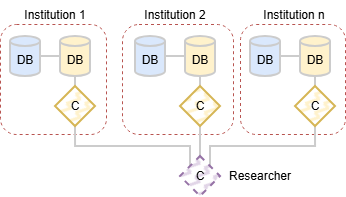

The diagram above was exported from draw.io. Its source (the exported page's mxGraphModel, read from the mxfile embedded in the PNG):
<mxGraphModel dx="1212" dy="701" grid="1" gridSize="10" guides="1" tooltips="1" connect="1" arrows="1" fold="1" page="1" pageScale="1" pageWidth="850" pageHeight="1100" math="0" shadow="0">
  <root>
    <mxCell id="0" />
    <mxCell id="1" parent="0" />
    <mxCell id="Isf_lbRBnBz18JX9-D4n-1830" parent="1" style="rounded=1;whiteSpace=wrap;html=1;fillColor=none;dashed=1;strokeColor=#b85450;" value="" vertex="1">
      <mxGeometry height="110" width="105" x="300" y="114" as="geometry" />
    </mxCell>
    <mxCell id="Isf_lbRBnBz18JX9-D4n-1831" parent="1" style="rounded=1;whiteSpace=wrap;html=1;fillColor=none;dashed=1;strokeColor=#b85450;" value="" vertex="1">
      <mxGeometry height="110" width="111" x="182" y="114" as="geometry" />
    </mxCell>
    <mxCell id="Isf_lbRBnBz18JX9-D4n-1832" parent="1" style="rounded=1;whiteSpace=wrap;html=1;fillColor=none;dashed=1;strokeColor=#b85450;" value="" vertex="1">
      <mxGeometry height="110" width="106" x="60" y="114" as="geometry" />
    </mxCell>
    <mxCell id="Isf_lbRBnBz18JX9-D4n-1833" parent="1" style="shape=cylinder3;whiteSpace=wrap;html=1;boundedLbl=1;backgroundOutline=1;size=4.999999999999943;fillColor=#dae8fc;strokeColor=#CCCCCC;strokeWidth=2;" value="DB" vertex="1">
      <mxGeometry height="40" width="30" x="70" y="126" as="geometry" />
    </mxCell>
    <mxCell id="Isf_lbRBnBz18JX9-D4n-1834" edge="1" parent="1" source="Isf_lbRBnBz18JX9-D4n-1835" style="edgeStyle=orthogonalEdgeStyle;rounded=0;orthogonalLoop=1;jettySize=auto;html=1;exitX=0.5;exitY=1;exitDx=0;exitDy=0;exitPerimeter=0;entryX=0.5;entryY=0;entryDx=0;entryDy=0;endArrow=none;endFill=0;strokeWidth=2;strokeColor=#CCCCCC;" target="Isf_lbRBnBz18JX9-D4n-1837">
      <mxGeometry relative="1" as="geometry" />
    </mxCell>
    <mxCell id="Isf_lbRBnBz18JX9-D4n-1835" parent="1" style="shape=cylinder3;whiteSpace=wrap;html=1;boundedLbl=1;backgroundOutline=1;size=4.999999999999943;fillColor=#fff2cc;strokeColor=#CCCCCC;strokeWidth=2;" value="DB" vertex="1">
      <mxGeometry height="40" width="30" x="120" y="126" as="geometry" />
    </mxCell>
    <mxCell id="Isf_lbRBnBz18JX9-D4n-1836" edge="1" parent="1" source="Isf_lbRBnBz18JX9-D4n-1837" style="edgeStyle=orthogonalEdgeStyle;rounded=0;orthogonalLoop=1;jettySize=auto;html=1;exitX=0.5;exitY=1;exitDx=0;exitDy=0;endArrow=none;endFill=0;strokeWidth=2;strokeColor=#CCCCCC;entryX=0;entryY=0;entryDx=0;entryDy=0;" target="Isf_lbRBnBz18JX9-D4n-1851">
      <mxGeometry relative="1" as="geometry">
        <Array as="points">
          <mxPoint x="135" y="236" />
          <mxPoint x="250" y="236" />
        </Array>
        <mxPoint x="210" y="256" as="targetPoint" />
      </mxGeometry>
    </mxCell>
    <mxCell id="Isf_lbRBnBz18JX9-D4n-1837" parent="1" style="rhombus;whiteSpace=wrap;html=1;fillColor=#fff2cc;strokeColor=#d6b656;strokeWidth=2;fillStyle=zigzag-line;" value="C" vertex="1">
      <mxGeometry height="40" width="40" x="115" y="176" as="geometry" />
    </mxCell>
    <mxCell id="Isf_lbRBnBz18JX9-D4n-1838" edge="1" parent="1" source="Isf_lbRBnBz18JX9-D4n-1833" style="edgeStyle=orthogonalEdgeStyle;rounded=0;orthogonalLoop=1;jettySize=auto;html=1;exitX=1;exitY=0.5;exitDx=0;exitDy=0;exitPerimeter=0;entryX=0;entryY=0.5;entryDx=0;entryDy=0;entryPerimeter=0;endArrow=none;endFill=0;strokeWidth=2;strokeColor=#CCCCCC;" target="Isf_lbRBnBz18JX9-D4n-1835">
      <mxGeometry relative="1" as="geometry" />
    </mxCell>
    <mxCell id="Isf_lbRBnBz18JX9-D4n-1839" parent="1" style="shape=cylinder3;whiteSpace=wrap;html=1;boundedLbl=1;backgroundOutline=1;size=4.999999999999943;fillColor=#dae8fc;strokeColor=#CCCCCC;strokeWidth=2;" value="DB" vertex="1">
      <mxGeometry height="40" width="30" x="195" y="126" as="geometry" />
    </mxCell>
    <mxCell id="Isf_lbRBnBz18JX9-D4n-1840" edge="1" parent="1" source="Isf_lbRBnBz18JX9-D4n-1841" style="edgeStyle=orthogonalEdgeStyle;rounded=0;orthogonalLoop=1;jettySize=auto;html=1;exitX=0.5;exitY=1;exitDx=0;exitDy=0;exitPerimeter=0;entryX=0.5;entryY=0;entryDx=0;entryDy=0;endArrow=none;endFill=0;strokeWidth=2;strokeColor=#CCCCCC;" target="Isf_lbRBnBz18JX9-D4n-1843">
      <mxGeometry relative="1" as="geometry" />
    </mxCell>
    <mxCell id="Isf_lbRBnBz18JX9-D4n-1841" parent="1" style="shape=cylinder3;whiteSpace=wrap;html=1;boundedLbl=1;backgroundOutline=1;size=4.999999999999943;fillColor=#fff2cc;strokeColor=#CCCCCC;strokeWidth=2;" value="DB" vertex="1">
      <mxGeometry height="40" width="30" x="245" y="126" as="geometry" />
    </mxCell>
    <mxCell id="Isf_lbRBnBz18JX9-D4n-1842" edge="1" parent="1" source="Isf_lbRBnBz18JX9-D4n-1843" style="edgeStyle=orthogonalEdgeStyle;rounded=0;orthogonalLoop=1;jettySize=auto;html=1;exitX=0.5;exitY=1;exitDx=0;exitDy=0;endArrow=none;endFill=0;entryX=0.5;entryY=0;entryDx=0;entryDy=0;strokeWidth=2;strokeColor=#CCCCCC;" target="Isf_lbRBnBz18JX9-D4n-1851">
      <mxGeometry relative="1" as="geometry">
        <Array as="points" />
        <mxPoint x="260" y="276" as="targetPoint" />
      </mxGeometry>
    </mxCell>
    <mxCell id="Isf_lbRBnBz18JX9-D4n-1843" parent="1" style="rhombus;whiteSpace=wrap;html=1;fillColor=#fff2cc;strokeColor=#d6b656;strokeWidth=2;fillStyle=zigzag-line;" value="C" vertex="1">
      <mxGeometry height="40" width="40" x="240" y="176" as="geometry" />
    </mxCell>
    <mxCell id="Isf_lbRBnBz18JX9-D4n-1844" edge="1" parent="1" source="Isf_lbRBnBz18JX9-D4n-1839" style="edgeStyle=orthogonalEdgeStyle;rounded=0;orthogonalLoop=1;jettySize=auto;html=1;exitX=1;exitY=0.5;exitDx=0;exitDy=0;exitPerimeter=0;entryX=0;entryY=0.5;entryDx=0;entryDy=0;entryPerimeter=0;endArrow=none;endFill=0;strokeWidth=2;strokeColor=#CCCCCC;" target="Isf_lbRBnBz18JX9-D4n-1841">
      <mxGeometry relative="1" as="geometry" />
    </mxCell>
    <mxCell id="Isf_lbRBnBz18JX9-D4n-1845" parent="1" style="shape=cylinder3;whiteSpace=wrap;html=1;boundedLbl=1;backgroundOutline=1;size=4.999999999999943;fillColor=#dae8fc;strokeColor=#CCCCCC;strokeWidth=2;" value="DB" vertex="1">
      <mxGeometry height="40" width="30" x="310" y="126" as="geometry" />
    </mxCell>
    <mxCell id="Isf_lbRBnBz18JX9-D4n-1846" edge="1" parent="1" source="Isf_lbRBnBz18JX9-D4n-1847" style="edgeStyle=orthogonalEdgeStyle;rounded=0;orthogonalLoop=1;jettySize=auto;html=1;exitX=0.5;exitY=1;exitDx=0;exitDy=0;exitPerimeter=0;entryX=0.5;entryY=0;entryDx=0;entryDy=0;endArrow=none;endFill=0;strokeWidth=2;strokeColor=#CCCCCC;" target="Isf_lbRBnBz18JX9-D4n-1849">
      <mxGeometry relative="1" as="geometry" />
    </mxCell>
    <mxCell id="Isf_lbRBnBz18JX9-D4n-1847" parent="1" style="shape=cylinder3;whiteSpace=wrap;html=1;boundedLbl=1;backgroundOutline=1;size=4.999999999999943;fillColor=#fff2cc;strokeColor=#CCCCCC;strokeWidth=2;" value="DB" vertex="1">
      <mxGeometry height="40" width="30" x="360" y="126" as="geometry" />
    </mxCell>
    <mxCell id="Isf_lbRBnBz18JX9-D4n-1848" edge="1" parent="1" source="Isf_lbRBnBz18JX9-D4n-1849" style="edgeStyle=orthogonalEdgeStyle;rounded=0;orthogonalLoop=1;jettySize=auto;html=1;exitX=0.5;exitY=1;exitDx=0;exitDy=0;entryX=1;entryY=0;entryDx=0;entryDy=0;endArrow=none;endFill=0;strokeWidth=2;strokeColor=#CCCCCC;" target="Isf_lbRBnBz18JX9-D4n-1851">
      <mxGeometry relative="1" as="geometry">
        <Array as="points">
          <mxPoint x="375" y="236" />
          <mxPoint x="270" y="236" />
        </Array>
        <mxPoint x="267.5" y="276" as="targetPoint" />
      </mxGeometry>
    </mxCell>
    <mxCell id="Isf_lbRBnBz18JX9-D4n-1849" parent="1" style="rhombus;whiteSpace=wrap;html=1;fillColor=#fff2cc;strokeColor=#d6b656;strokeWidth=2;fillStyle=zigzag-line;" value="C" vertex="1">
      <mxGeometry height="40" width="40" x="355" y="176" as="geometry" />
    </mxCell>
    <mxCell id="Isf_lbRBnBz18JX9-D4n-1850" edge="1" parent="1" source="Isf_lbRBnBz18JX9-D4n-1845" style="edgeStyle=orthogonalEdgeStyle;rounded=0;orthogonalLoop=1;jettySize=auto;html=1;exitX=1;exitY=0.5;exitDx=0;exitDy=0;exitPerimeter=0;entryX=0;entryY=0.5;entryDx=0;entryDy=0;entryPerimeter=0;endArrow=none;endFill=0;strokeWidth=2;strokeColor=#CCCCCC;" target="Isf_lbRBnBz18JX9-D4n-1847">
      <mxGeometry relative="1" as="geometry" />
    </mxCell>
    <mxCell id="Isf_lbRBnBz18JX9-D4n-1851" parent="1" style="rhombus;whiteSpace=wrap;html=1;fillColor=#e1d5e7;strokeColor=#9673a6;strokeWidth=2;dashed=1;fillStyle=zigzag-line;" value="C" vertex="1">
      <mxGeometry height="40" width="40" x="240" y="246" as="geometry" />
    </mxCell>
    <mxCell id="Isf_lbRBnBz18JX9-D4n-1852" parent="1" style="text;html=1;whiteSpace=wrap;strokeColor=none;fillColor=none;align=center;verticalAlign=middle;rounded=0;" value="Researcher" vertex="1">
      <mxGeometry height="30" width="60" x="290" y="251" as="geometry" />
    </mxCell>
    <mxCell id="Isf_lbRBnBz18JX9-D4n-1853" parent="1" style="text;html=1;whiteSpace=wrap;strokeColor=none;fillColor=none;align=center;verticalAlign=middle;rounded=0;" value="Institution 1" vertex="1">
      <mxGeometry height="30" width="80" x="75" y="90" as="geometry" />
    </mxCell>
    <mxCell id="Isf_lbRBnBz18JX9-D4n-1854" parent="1" style="text;html=1;whiteSpace=wrap;strokeColor=none;fillColor=none;align=center;verticalAlign=middle;rounded=0;" value="Institution 2" vertex="1">
      <mxGeometry height="30" width="80" x="195" y="90" as="geometry" />
    </mxCell>
    <mxCell id="Isf_lbRBnBz18JX9-D4n-1855" parent="1" style="text;html=1;whiteSpace=wrap;strokeColor=none;fillColor=none;align=center;verticalAlign=middle;rounded=0;" value="Institution n" vertex="1">
      <mxGeometry height="30" width="80" x="314" y="90" as="geometry" />
    </mxCell>
  </root>
</mxGraphModel>